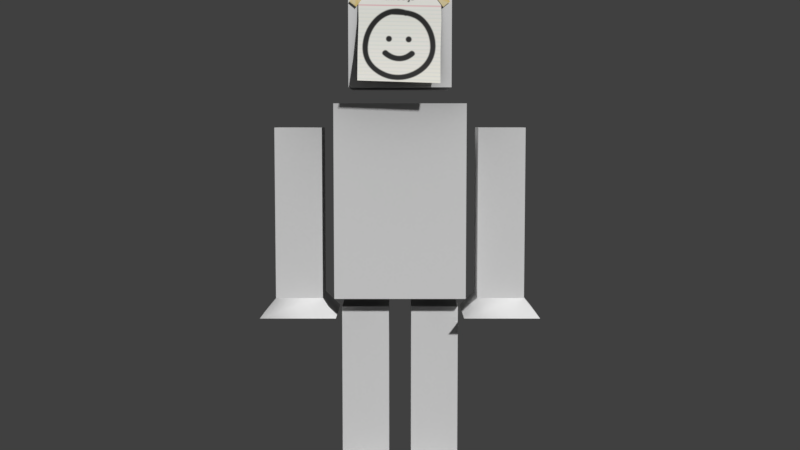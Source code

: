 # Source: boxman.blend  (saved by Blender 5.2.44; exported with 4.5.12 LTS)
import bpy
from mathutils import Matrix  # noqa: F401  (used for matrix-valued properties, if any)

bpy.ops.wm.read_factory_settings(use_empty=True)
scene = bpy.context.scene
scene.name = 'Scene'

# ---- images (referenced by path relative to the original .blend; pixels are not part of the script)
import os
ASSET_DIR = os.environ.get("B2B_ASSET_DIR", "")  # directory of the original .blend (textures are referenced by path, not embedded)
HERE = os.path.dirname(os.path.abspath(__file__))  # packed textures are extracted next to this script under _unpacked/

def load_image(name, relpath, width, height, colorspace="sRGB"):
    """Load a texture the original file referenced (path relative to the .blend, or extracted next to this script)."""
    p = next((c for c in (os.path.join(HERE, relpath), os.path.join(ASSET_DIR, relpath)) if relpath and os.path.exists(c)), "")
    if p:
        img = bpy.data.images.load(p, check_existing=True)
        img.name = name
    else:  # same state as the original file: an image datablock whose file is absent (Cycles renders it pink)
        img = bpy.data.images.new(name, width, height)
        img.source = "FILE"
        img.filepath = "//" + (relpath or name)
    img.colorspace_settings.name = colorspace
    return img
img_boxman_png = load_image('boxman.png', '_unpacked/boxman.3ca98e97.png', 512, 512, 'sRGB')

# ---- materials (node trees are filled in below, after node groups)
mat_boxman = bpy.data.materials.new('Boxman')
mat_boxman.use_backface_culling_lightprobe_volume = False
mat_boxman.use_transparent_shadow = False

# ---- node groups
ng_auto_smooth = bpy.data.node_groups.new('Auto Smooth', 'GeometryNodeTree')
_s = ng_auto_smooth.interface.new_socket(name='Geometry', in_out='OUTPUT', socket_type='NodeSocketGeometry')
_s = ng_auto_smooth.interface.new_socket(name='Geometry', in_out='INPUT', socket_type='NodeSocketGeometry')
_s = ng_auto_smooth.interface.new_socket(name='Angle', in_out='INPUT', socket_type='NodeSocketFloat')
_s.subtype = 'ANGLE'
_s.min_value = 0.0
_s.max_value = 3.142
ng_auto_smooth.is_modifier = True
_N = ng_auto_smooth.nodes; _L = ng_auto_smooth.links
n0 = _N.new('NodeGroupOutput'); n0.name = 'Group Output'; n0.location = (480, -100)
n1 = _N.new('NodeGroupInput'); n1.name = 'Group Input'; n1.location = (-420, -300)
n2 = _N.new('NodeGroupInput'); n2.name = 'Group Input.001'; n2.location = (-60, -100)
n3 = _N.new('GeometryNodeSetShadeSmooth'); n3.name = 'Set Shade Smooth'; n3.location = (120, -100)
n3.domain = 'EDGE'
n4 = _N.new('GeometryNodeSetShadeSmooth'); n4.name = 'Set Shade Smooth.001'; n4.location = (300, -100)
n5 = _N.new('GeometryNodeInputMeshEdgeAngle'); n5.name = 'Edge Angle'; n5.location = (-420, -220)
n6 = _N.new('GeometryNodeInputEdgeSmooth'); n6.name = 'Is Edge Smooth'; n6.location = (-60, -160)
n7 = _N.new('GeometryNodeInputShadeSmooth'); n7.name = 'Is Face Smooth'; n7.location = (-240, -340)
n8 = _N.new('FunctionNodeBooleanMath'); n8.name = 'Boolean Math'; n8.location = (-60, -220)
n9 = _N.new('FunctionNodeCompare'); n9.name = 'Compare'; n9.location = (-240, -180)
n9.operation = 'LESS_EQUAL'
_L.new(n5.outputs[0], n9.inputs[0])
_L.new(n4.outputs[0], n0.inputs[0])
_L.new(n1.outputs[1], n9.inputs[1])
_L.new(n9.outputs[0], n8.inputs[0])
_L.new(n7.outputs[0], n8.inputs[1])
_L.new(n2.outputs[0], n3.inputs[0])
_L.new(n6.outputs[0], n3.inputs[1])
_L.new(n3.outputs[0], n4.inputs[0])
_L.new(n8.outputs[0], n3.inputs[2])
n0.is_active_output = True

# ---- material node trees
mat_boxman.use_nodes = True; mat_boxman.node_tree.nodes.clear()
_N = mat_boxman.node_tree.nodes; _L = mat_boxman.node_tree.links
n0 = _N.new('ShaderNodeOutputMaterial'); n0.name = 'Material Output'; n0.location = (300, 300)
n1 = _N.new('ShaderNodeBsdfPrincipled'); n1.name = 'Principled BSDF'; n1.location = (10, 300)
n1.distribution = 'GGX'
n1.subsurface_method = 'BURLEY'
n1.inputs[3].default_value = 1.45
n1.inputs[27].default_value = (0.0, 0.0, 0.0, 1.0)
n1.inputs[28].default_value = 1.0
n2 = _N.new('ShaderNodeTexImage'); n2.name = 'Image Texture'; n2.location = (-329, 199)
n2.image = img_boxman_png
_L.new(n1.outputs[0], n0.inputs[0])
_L.new(n2.outputs[0], n1.inputs[0])
n0.is_active_output = True

# ---- world
world_world = bpy.data.worlds.new('World'); scene.world = world_world
world_world.use_nodes = True; world_world.node_tree.nodes.clear()
_N = world_world.node_tree.nodes; _L = world_world.node_tree.links
n0 = _N.new('ShaderNodeOutputWorld'); n0.name = 'World Output'; n0.location = (280, 0)
n1 = _N.new('ShaderNodeBackground'); n1.name = 'Background'; n1.location = (0, 0)
n1.inputs[0].default_value = (0.05088, 0.05088, 0.05088, 1.0)
n2 = _N.new('NodeFrame'); n2.name = 'Frame'; n2.location = (0, 0)
n2.label = 'Versioning: Use Nodes was removed'
n2.width = 160
n0.parent = n2
n1.parent = n2
_L.new(n1.outputs[0], n0.inputs[0])
n0.is_active_output = True
world_world.color = (0.05088, 0.05088, 0.05088)
world_world.use_sun_shadow = False
world_world.sun_shadow_jitter_overblur = 0.0
world_world.cycles.sampling_method = 'MANUAL'

# ---- cameras
cam_claudepreviewcamdata = bpy.data.cameras.new('ClaudePreviewCamData')

# ---- meshes
me_cube_001 = bpy.data.meshes.new('Cube.001')
me_cube_001.from_pydata([(-0.2551, -0.2551, 1.994), (-0.2551, -0.2551, 2.505), (-0.2551, 0.2551, 1.994), (-0.2551, 0.2551, 2.505), (0.2551, -0.2551, 1.994), (0.2551, -0.2551, 2.505), (0.2551, 0.2551, 1.994), (0.2551, 0.2551, 2.505), (-0.3345, -0.1925, 0.9263), (-0.3345, -0.1925, 1.916), (-0.3345, 0.1925, 0.9263), (-0.3345, 0.1925, 1.916), (0.3345, -0.1925, 0.9263), (0.3345, -0.1925, 1.916), (0.3345, 0.1925, 0.9263), (0.3345, 0.1925, 1.916), (0.3979, 0.0, 1.357), (0.6388, 0.0, 1.357), (0.6388, -0.1205, 1.357), (0.6388, 0.1205, 1.275), (0.6388, 0.1205, 1.357), (0.6388, 0.1205, 1.44), (0.3979, 0.1205, 1.275), (0.3979, 0.1205, 1.357), (0.3979, 0.1205, 1.44), (0.3979, -0.1205, 1.357), (0.6388, 0.1205, 1.795), (0.6388, 0.1205, 0.9195), (0.6388, -0.1205, 1.795), (0.6388, -0.1205, 0.9195), (0.3979, 0.1205, 1.795), (0.3979, 0.1205, 0.9195), (0.3979, -0.1205, 1.795), (0.3979, -0.1205, 0.9195), (-0.3979, -0.1205, 0.9195), (-0.3979, -0.1205, 1.795), (-0.3979, 0.1205, 0.9195), (-0.3979, 0.1205, 1.795), (-0.6388, -0.1205, 0.9195), (-0.6388, -0.1205, 1.795), (-0.6388, 0.1205, 0.9195), (-0.6388, 0.1205, 1.795), (-0.3979, -0.1205, 1.357), (-0.3979, 0.1205, 1.44), (-0.3979, 0.1205, 1.357), (-0.3979, 0.1205, 1.275), (-0.6388, 0.1205, 1.44), (-0.6388, 0.1205, 1.357), (-0.6388, 0.1205, 1.275), (-0.6388, -0.1205, 1.357), (-0.6388, 0.0, 1.357), (-0.3979, 0.0, 1.357), (-0.05749, 0.1205, -9.934e-05), (-0.05749, 0.1205, 0.8758), (-0.05749, -0.1205, -9.934e-05), (-0.05749, -0.1205, 0.8758), (-0.2984, 0.1205, -9.934e-05), (-0.2984, 0.1205, 0.8758), (-0.2984, -0.1205, -9.934e-05), (-0.2984, -0.1205, 0.8758), (-0.05749, 0.1205, 0.4379), (-0.05749, -0.1205, 0.5205), (-0.05749, -0.1205, 0.4379), (-0.05749, -0.1205, 0.3552), (-0.2984, -0.1205, 0.5205), (-0.2984, -0.1205, 0.4379), (-0.2984, -0.1205, 0.3552), (-0.2984, 0.1205, 0.4379), (-0.2984, -8.142e-09, 0.4379), (-0.05749, -8.142e-09, 0.4379), (0.05749, -8.142e-09, 0.4379), (0.2984, -8.142e-09, 0.4379), (0.2984, 0.1205, 0.4379), (0.2984, -0.1205, 0.3552), (0.2984, -0.1205, 0.4379), (0.2984, -0.1205, 0.5205), (0.05749, -0.1205, 0.3552), (0.05749, -0.1205, 0.4379), (0.05749, -0.1205, 0.5205), (0.05749, 0.1205, 0.4379), (0.2984, -0.1205, 0.8758), (0.2984, -0.1205, -9.934e-05), (0.2984, 0.1205, 0.8758), (0.2984, 0.1205, -9.934e-05), (0.05749, -0.1205, 0.8758), (0.05749, -0.1205, -9.934e-05), (0.05749, 0.1205, 0.8758), (0.05749, 0.1205, -9.934e-05), (-0.3345, -0.1925, 1.174), (-0.3345, -0.1925, 1.421), (-0.3345, -0.1925, 1.668), (-0.3345, 0.1925, 1.668), (-0.3345, 0.1925, 1.421), (-0.3345, 0.1925, 1.174), (0.3345, 0.1925, 1.668), (0.3345, 0.1925, 1.421), (0.3345, 0.1925, 1.174), (0.3345, -0.1925, 1.668), (0.3345, -0.1925, 1.421), (0.3345, -0.1925, 1.174), (-0.2155, -0.2643, 2.385), (-0.2492, -0.2629, 2.411), (-0.1747, -0.2573, 2.51), (-0.1387, -0.2586, 2.486), (0.212, -0.2643, 2.385), (0.2457, -0.2629, 2.411), (0.1712, -0.2573, 2.51), (0.1352, -0.2586, 2.486), (-0.2087, -0.3194, 2.025), (0.1977, -0.3208, 2.012), (-0.2055, -0.2563, 2.475), (0.2011, -0.2563, 2.475), (-0.2034, -0.2662, 2.319), (-0.2078, -0.2846, 2.166), (0.1988, -0.2846, 2.166), (0.2033, -0.2662, 2.319), (0.3256, -0.2168, 0.8295), (0.3256, 0.2168, 0.8295), (0.7111, 0.2168, 0.8295), (0.7111, -0.2168, 0.8295), (-0.3256, -0.2168, 0.8295), (-0.7111, -0.2168, 0.8295), (-0.7111, 0.2168, 0.8295), (-0.3256, 0.2168, 0.8295), (0.02135, 0.02853, -0.0151), (0.3345, 0.02853, -0.0151), (0.3345, -0.2485, -0.0151), (0.02135, -0.2485, -0.0151), (-0.02135, 0.02853, -0.0151), (-0.02135, -0.2485, -0.0151), (-0.3345, -0.2485, -0.0151), (-0.3345, 0.02853, -0.0151)], [], [(1, 3, 2, 0), (3, 7, 6, 2), (7, 5, 4, 6), (5, 1, 0, 4), (0, 2, 6, 4), (5, 7, 3, 1), (88, 93, 10, 8), (93, 96, 14, 10), (96, 99, 12, 14), (99, 88, 8, 12), (8, 10, 14, 12), (13, 15, 11, 9), (21, 17, 20), (32, 30, 24, 16), (24, 21, 20, 23), (19, 17, 29, 27), (25, 16, 33), (32, 16, 25), (20, 17, 19), (28, 32, 25, 18), (23, 20, 19, 22), (33, 29, 27, 31), (17, 18, 29), (16, 24, 23), (28, 26, 30, 32), (18, 25, 33, 29), (16, 23, 22), (16, 22, 31, 33), (22, 19, 27, 31), (28, 18, 17), (30, 26, 21, 24), (26, 28, 17, 21), (51, 34, 36, 45), (45, 36, 40, 48), (50, 38, 49), (49, 38, 34, 42), (34, 36, 40, 38), (39, 35, 37, 41), (39, 49, 42, 35), (39, 50, 49), (37, 43, 46, 41), (43, 44, 47, 46), (44, 45, 48, 47), (35, 51, 43, 37), (51, 44, 43), (51, 45, 44), (35, 42, 51), (47, 48, 50), (46, 47, 50), (41, 46, 50, 39), (48, 40, 38, 50), (42, 34, 51), (69, 63, 54, 52), (63, 66, 58, 54), (68, 67, 56), (67, 60, 52, 56), (52, 56, 58, 54), (57, 59, 55, 53), (57, 53, 60, 67), (57, 67, 68), (55, 59, 64, 61), (61, 64, 65, 62), (62, 65, 66, 63), (53, 55, 61, 69), (69, 61, 62), (69, 62, 63), (53, 69, 60), (65, 68, 66), (64, 68, 65), (59, 57, 68, 64), (66, 68, 56, 58), (60, 69, 52), (75, 74, 71), (86, 70, 78, 84), (78, 77, 74, 75), (73, 81, 83, 71), (79, 87, 70), (86, 79, 70), (74, 73, 71), (82, 72, 79, 86), (77, 76, 73, 74), (87, 85, 81, 83), (71, 83, 72), (70, 77, 78), (82, 86, 84, 80), (72, 83, 87, 79), (70, 76, 77), (70, 87, 85, 76), (76, 85, 81, 73), (82, 71, 72), (84, 78, 75, 80), (80, 75, 71, 82), (13, 9, 90, 97), (97, 90, 89, 98), (98, 89, 88, 99), (15, 13, 97, 94), (94, 97, 98, 95), (95, 98, 99, 96), (11, 15, 94, 91), (91, 94, 95, 92), (92, 95, 96, 93), (9, 11, 91, 90), (90, 91, 92, 89), (89, 92, 93, 88), (101, 100, 103, 102), (105, 106, 107, 104), (112, 115, 111, 110), (108, 109, 114, 113), (113, 114, 115, 112), (116, 117, 118, 119), (31, 27, 118, 117), (33, 31, 117, 116), (27, 29, 119, 118), (29, 33, 116, 119), (120, 121, 122, 123), (34, 38, 121, 120), (36, 34, 120, 123), (40, 36, 123, 122), (38, 40, 122, 121), (124, 125, 126, 127), (87, 83, 125, 124), (81, 85, 127, 126), (85, 87, 124, 127), (83, 81, 126, 125), (128, 129, 130, 131), (54, 58, 130, 129), (58, 56, 131, 130), (56, 52, 128, 131), (52, 54, 129, 128)])
me_cube_001.polygons.foreach_set('use_smooth', [True] * 129)
_k = set([(0, 1), (0, 2), (0, 4), (1, 3), (1, 5), (2, 3), (2, 6), (3, 7), (4, 5), (4, 6), (5, 7), (6, 7), (8, 10), (8, 12), (8, 88), (9, 11), (9, 13), (9, 90), (10, 14), (10, 93), (11, 15), (11, 91), (12, 14), (12, 99), (13, 15), (13, 97), (14, 96), (15, 94), (18, 28), (18, 29), (19, 20), (19, 27), (20, 21), (21, 26), (22, 23), (22, 31), (23, 24), (24, 30), (25, 32), (25, 33), (26, 28), (26, 30), (27, 29), (27, 31), (28, 32), (29, 33), (30, 32), (31, 33), (34, 36), (34, 38), (34, 42), (35, 37), (35, 39), (35, 42), (36, 40), (36, 45), (37, 41), (37, 43), (38, 40), (38, 49), (39, 41), (39, 49), (40, 48), (41, 46), (43, 44), (44, 45), (46, 47), (47, 48), (52, 54), (52, 56), (52, 60), (53, 55), (53, 57), (53, 60), (54, 58), (54, 63), (55, 59), (55, 61), (56, 58), (56, 67), (57, 59), (57, 67), (58, 66), (59, 64), (61, 62), (62, 63), (64, 65), (65, 66), (72, 82), (72, 83), (73, 74), (73, 81), (74, 75), (75, 80), (76, 77), (76, 85), (77, 78), (78, 84), (79, 86), (79, 87), (80, 82), (80, 84), (81, 83), (81, 85), (82, 86), (83, 87), (84, 86), (85, 87), (88, 89), (89, 90), (91, 92), (92, 93), (94, 95), (95, 96), (97, 98), (98, 99), (116, 117), (116, 119), (117, 118), (118, 119), (120, 121), (120, 123), (121, 122), (122, 123), (124, 125), (124, 127), (125, 126), (126, 127), (128, 129), (128, 131), (129, 130), (130, 131)])
me_cube_001.attributes.new('sharp_edge', 'BOOLEAN', 'EDGE').data.foreach_set('value', [ (min(e.vertices), max(e.vertices)) in _k for e in me_cube_001.edges])
_uv = me_cube_001.uv_layers.new(name='UV')
_uv.uv.foreach_set('vector', [0.6834, 0.01037, 0.6834, 0.1717, 0.5193, 0.1717, 0.5193, 0.01037, 0.5077, 0.6637, 0.3436, 0.6637, 0.3436, 0.5023, 0.5077, 0.5023, 0.01037, 0.3791, 0.1745, 0.3791, 0.1745, 0.5405, 0.01037, 0.5405, 0.1745, 0.5612, 0.1745, 0.7226, 0.01037, 0.7226, 0.01037, 0.5612, 0.6834, 0.3538, 0.5193, 0.3538, 0.5193, 0.1925, 0.6834, 0.1925, 0.5285, 0.5023, 0.6926, 0.5023, 0.6926, 0.6637, 0.5285, 0.6637, 0.2844, 0.4354, 0.1953, 0.4354, 0.1953, 0.3791, 0.2844, 0.3791, 0.3436, 0.1793, 0.4985, 0.1793, 0.4985, 0.2356, 0.3436, 0.2356, 0.5756, 0.3924, 0.5756, 0.4816, 0.5193, 0.4816, 0.5193, 0.3924, 0.4985, 0.3127, 0.3436, 0.3127, 0.3436, 0.2564, 0.4985, 0.2564, 0.1953, 0.6251, 0.2844, 0.6251, 0.2844, 0.7775, 0.1953, 0.7775, 0.4959, 0.6844, 0.4959, 0.7736, 0.3436, 0.7736, 0.3436, 0.6844, 0.605, 0.8419, 0.6329, 0.8607, 0.605, 0.8607, 0.5843, 0.9604, 0.5285, 0.9604, 0.5285, 0.8795, 0.5564, 0.8607, 0.8211, 0.7312, 0.7653, 0.7312, 0.7653, 0.7124, 0.8211, 0.7124, 0.605, 0.8795, 0.6329, 0.8607, 0.6608, 0.9604, 0.605, 0.9604, 0.5843, 0.8607, 0.5564, 0.8607, 0.5843, 0.761, 0.5843, 0.9604, 0.5564, 0.8607, 0.5843, 0.8607, 0.605, 0.8607, 0.6329, 0.8607, 0.605, 0.8795, 0.9184, 0.6126, 0.9742, 0.6126, 0.9742, 0.7123, 0.9184, 0.7123, 0.8211, 0.7124, 0.7653, 0.7124, 0.7653, 0.6935, 0.8211, 0.6935, 0.7807, 0.3062, 0.7807, 0.361, 0.8365, 0.361, 0.8365, 0.3062, 0.6329, 0.8607, 0.6608, 0.8607, 0.6608, 0.9604, 0.5564, 0.8607, 0.5285, 0.8795, 0.5285, 0.8607, 0.4759, 0.8492, 0.4201, 0.8492, 0.4201, 0.7943, 0.4759, 0.7943, 0.9184, 0.7123, 0.9742, 0.7123, 0.9742, 0.812, 0.9184, 0.812, 0.5564, 0.8607, 0.5285, 0.8607, 0.5285, 0.8419, 0.5564, 0.8607, 0.5285, 0.8419, 0.5285, 0.761, 0.5843, 0.761, 0.8211, 0.6935, 0.7653, 0.6935, 0.7653, 0.6126, 0.8211, 0.6126, 0.6608, 0.761, 0.6608, 0.8607, 0.6329, 0.8607, 0.8211, 0.8121, 0.7653, 0.8121, 0.7653, 0.7312, 0.8211, 0.7312, 0.605, 0.761, 0.6608, 0.761, 0.6329, 0.8607, 0.605, 0.8419, 0.8086, 0.1101, 0.7807, 0.01037, 0.8365, 0.01037, 0.8365, 0.09128, 0.06618, 0.8619, 0.06618, 0.9428, 0.01037, 0.9428, 0.01037, 0.8619, 0.1466, 0.843, 0.1745, 0.7433, 0.1745, 0.843, 0.9338, 0.1101, 0.9338, 0.01037, 0.9896, 0.01037, 0.9896, 0.1101, 0.7653, 0.8877, 0.8211, 0.8877, 0.8211, 0.8328, 0.7653, 0.8328, 0.1953, 0.853, 0.1953, 0.7982, 0.2511, 0.7982, 0.2511, 0.853, 0.9338, 0.2098, 0.9338, 0.1101, 0.9896, 0.1101, 0.9896, 0.2098, 0.1745, 0.9428, 0.1466, 0.843, 0.1745, 0.843, 0.06618, 0.7433, 0.06618, 0.8242, 0.01037, 0.8242, 0.01037, 0.7433, 0.06618, 0.8242, 0.06618, 0.843, 0.01037, 0.843, 0.01037, 0.8242, 0.06618, 0.843, 0.06618, 0.8619, 0.01037, 0.8619, 0.01037, 0.843, 0.7807, 0.2098, 0.8086, 0.1101, 0.8365, 0.1289, 0.8365, 0.2098, 0.8086, 0.1101, 0.8365, 0.1101, 0.8365, 0.1289, 0.8086, 0.1101, 0.8365, 0.09128, 0.8365, 0.1101, 0.7807, 0.2098, 0.7807, 0.1101, 0.8086, 0.1101, 0.1187, 0.843, 0.1187, 0.8242, 0.1466, 0.843, 0.1187, 0.8619, 0.1187, 0.843, 0.1466, 0.843, 0.1187, 0.9428, 0.1187, 0.8619, 0.1466, 0.843, 0.1745, 0.9428, 0.1187, 0.8242, 0.1187, 0.7433, 0.1745, 0.7433, 0.1466, 0.843, 0.7807, 0.1101, 0.7807, 0.01037, 0.8086, 0.1101, 0.6282, 0.7123, 0.647, 0.6844, 0.7279, 0.6844, 0.7279, 0.7403, 0.9742, 0.4733, 0.9184, 0.4733, 0.9184, 0.3924, 0.9742, 0.3924, 0.8852, 0.1101, 0.8573, 0.1101, 0.8573, 0.01037, 0.8211, 0.4922, 0.7653, 0.4922, 0.7653, 0.3924, 0.8211, 0.3924, 0.3994, 0.8492, 0.3994, 0.7943, 0.3436, 0.7943, 0.3436, 0.8492, 0.7042, 0.3062, 0.76, 0.3062, 0.76, 0.361, 0.7042, 0.361, 0.8211, 0.5919, 0.7653, 0.5919, 0.7653, 0.4922, 0.8211, 0.4922, 0.8573, 0.2098, 0.8573, 0.1101, 0.8852, 0.1101, 0.9742, 0.5918, 0.9184, 0.5918, 0.9184, 0.5109, 0.9742, 0.5109, 0.9742, 0.5109, 0.9184, 0.5109, 0.9184, 0.4921, 0.9742, 0.4921, 0.9742, 0.4921, 0.9184, 0.4921, 0.9184, 0.4733, 0.9742, 0.4733, 0.5285, 0.7403, 0.5285, 0.6844, 0.6094, 0.6844, 0.6282, 0.7123, 0.6282, 0.7123, 0.6094, 0.6844, 0.6282, 0.6844, 0.6282, 0.7123, 0.6282, 0.6844, 0.647, 0.6844, 0.5285, 0.7403, 0.6282, 0.7123, 0.6282, 0.7403, 0.9131, 0.1101, 0.8852, 0.1101, 0.9131, 0.09128, 0.9131, 0.1289, 0.8852, 0.1101, 0.9131, 0.1101, 0.9131, 0.2098, 0.8573, 0.2098, 0.8852, 0.1101, 0.9131, 0.1289, 0.9131, 0.09128, 0.8852, 0.1101, 0.8573, 0.01037, 0.9131, 0.01037, 0.6282, 0.7403, 0.6282, 0.7123, 0.7279, 0.7403, 0.8418, 0.7312, 0.8418, 0.7124, 0.8697, 0.7124, 0.8418, 0.5919, 0.8697, 0.4922, 0.8976, 0.511, 0.8976, 0.5919, 0.7374, 0.8419, 0.7374, 0.8607, 0.6816, 0.8607, 0.6816, 0.8419, 0.8418, 0.6935, 0.8418, 0.6126, 0.8976, 0.6126, 0.8697, 0.7124, 0.8418, 0.4922, 0.8418, 0.3924, 0.8697, 0.4922, 0.8418, 0.5919, 0.8418, 0.4922, 0.8697, 0.4922, 0.8418, 0.7124, 0.8418, 0.6935, 0.8697, 0.7124, 0.7042, 0.2098, 0.7042, 0.1101, 0.76, 0.1101, 0.76, 0.2098, 0.7374, 0.8607, 0.7374, 0.8795, 0.6816, 0.8795, 0.6816, 0.8607, 0.76, 0.2306, 0.7042, 0.2306, 0.7042, 0.2854, 0.76, 0.2854, 0.8697, 0.7124, 0.8976, 0.6126, 0.8976, 0.7124, 0.8697, 0.4922, 0.8976, 0.4922, 0.8976, 0.511, 0.8365, 0.2854, 0.7807, 0.2854, 0.7807, 0.2306, 0.8365, 0.2306, 0.7042, 0.1101, 0.7042, 0.01037, 0.76, 0.01037, 0.76, 0.1101, 0.8697, 0.4922, 0.8976, 0.4733, 0.8976, 0.4922, 0.8697, 0.4922, 0.8418, 0.3924, 0.8976, 0.3924, 0.8976, 0.4733, 0.7374, 0.8795, 0.7374, 0.9604, 0.6816, 0.9604, 0.6816, 0.8795, 0.8976, 0.8121, 0.8697, 0.7124, 0.8976, 0.7124, 0.7374, 0.761, 0.7374, 0.8419, 0.6816, 0.8419, 0.6816, 0.761, 0.8418, 0.8121, 0.8418, 0.7312, 0.8697, 0.7124, 0.8976, 0.8121, 0.4985, 0.4816, 0.3436, 0.4816, 0.3436, 0.4253, 0.4985, 0.4253, 0.4985, 0.4253, 0.3436, 0.4253, 0.3436, 0.369, 0.4985, 0.369, 0.4985, 0.369, 0.3436, 0.369, 0.3436, 0.3127, 0.4985, 0.3127, 0.7446, 0.3924, 0.7446, 0.4816, 0.6882, 0.4816, 0.6882, 0.3924, 0.6882, 0.3924, 0.6882, 0.4816, 0.6319, 0.4816, 0.6319, 0.3924, 0.6319, 0.3924, 0.6319, 0.4816, 0.5756, 0.4816, 0.5756, 0.3924, 0.3436, 0.01037, 0.4985, 0.01037, 0.4985, 0.06669, 0.3436, 0.06669, 0.3436, 0.06669, 0.4985, 0.06669, 0.4985, 0.123, 0.3436, 0.123, 0.3436, 0.123, 0.4985, 0.123, 0.4985, 0.1793, 0.3436, 0.1793, 0.2844, 0.6044, 0.1953, 0.6044, 0.1953, 0.5481, 0.2844, 0.5481, 0.2844, 0.5481, 0.1953, 0.5481, 0.1953, 0.4917, 0.2844, 0.4917, 0.2844, 0.4917, 0.1953, 0.4917, 0.1953, 0.4354, 0.2844, 0.4354, 0.742, 0.583, 0.7134, 0.5816, 0.714, 0.5026, 0.742, 0.5023, 0.2724, 0.8758, 0.2718, 0.7995, 0.3004, 0.7982, 0.3004, 0.8761, 0.3203, 0.1299, 0.01037, 0.1276, 0.01288, 0.01037, 0.3228, 0.01266, 0.3227, 0.3507, 0.01284, 0.3584, 0.01288, 0.2422, 0.3228, 0.2445, 0.3228, 0.2445, 0.01288, 0.2422, 0.01037, 0.1276, 0.3203, 0.1299, 0.7807, 0.3062, 0.8365, 0.3062, 0.8365, 0.361, 0.7807, 0.361, 0.8365, 0.3062, 0.8365, 0.361, 0.8365, 0.361, 0.8365, 0.3062, 0.7807, 0.3062, 0.8365, 0.3062, 0.8365, 0.3062, 0.7807, 0.3062, 0.605, 0.9604, 0.6608, 0.9604, 0.6608, 0.9604, 0.605, 0.9604, 0.7807, 0.361, 0.7807, 0.3062, 0.7807, 0.3062, 0.7807, 0.361, 0.7653, 0.8877, 0.7653, 0.8328, 0.8211, 0.8328, 0.8211, 0.8877, 0.9896, 0.01037, 0.9338, 0.01037, 0.9338, 0.01037, 0.9896, 0.01037, 0.8365, 0.01037, 0.7807, 0.01037, 0.7807, 0.01037, 0.8365, 0.01037, 0.01037, 0.9428, 0.06618, 0.9428, 0.06618, 0.9428, 0.01037, 0.9428, 0.7653, 0.8328, 0.8211, 0.8328, 0.8211, 0.8328, 0.7653, 0.8328, 0.76, 0.2306, 0.76, 0.2854, 0.7042, 0.2854, 0.7042, 0.2306, 0.76, 0.2306, 0.76, 0.2854, 0.76, 0.2854, 0.76, 0.2306, 0.7042, 0.2854, 0.7042, 0.2306, 0.7042, 0.2306, 0.7042, 0.2854, 0.7042, 0.2306, 0.76, 0.2306, 0.76, 0.2306, 0.7042, 0.2306, 0.8976, 0.6126, 0.8418, 0.6126, 0.8418, 0.6126, 0.8976, 0.6126, 0.3994, 0.8492, 0.3436, 0.8492, 0.3436, 0.7943, 0.3994, 0.7943, 0.9742, 0.3924, 0.9184, 0.3924, 0.9184, 0.3924, 0.9742, 0.3924, 0.3436, 0.7943, 0.3994, 0.7943, 0.3994, 0.7943, 0.3436, 0.7943, 0.8211, 0.3924, 0.7653, 0.3924, 0.7653, 0.3924, 0.8211, 0.3924, 0.7279, 0.7403, 0.7279, 0.6844, 0.7279, 0.6844, 0.7279, 0.7403])
me_cube_001.materials.append(mat_boxman)
me_cube_001.use_remesh_preserve_volume = False
me_cube_001.use_remesh_preserve_attributes = False
me_cube_001.use_mirror_vertex_groups = False
me_cube_001.update()
arm_armature = bpy.data.armatures.new('Armature')  # bones are not reproduced

# ---- objects
ob_armature = bpy.data.objects.new('Armature', arm_armature)
ob_game_man = bpy.data.objects.new('game_man', me_cube_001)
ob_claudepreviewcam = bpy.data.objects.new('ClaudePreviewCam', cam_claudepreviewcamdata)

# ---- transforms, parenting, visibility, modifiers, constraints
ob_armature.location = (0.0, 0.0, 0.0)
ob_armature.scale = (0.38, 0.38, 0.38)
ob_armature.lineart.crease_threshold = 0.0
ob_game_man.parent = ob_armature
ob_game_man.matrix_parent_inverse = Matrix(((1.0, 0.0, 0.0, 0.0), (0.0, 1.0, 0.0, 0.0), (0.0, 0.0, 1.0, 0.02838), (0.0, 0.0, 0.0, 1.0)))
ob_game_man.location = (0.0, 0.0, 0.0)
ob_game_man.lineart.crease_threshold = 0.0
_vg = ob_game_man.vertex_groups.new(name='body_lower')
for _i, _w in zip([2, 8, 9, 10, 11, 12, 13, 14, 15, 88, 89, 90, 91, 92, 93, 94, 95, 96, 97, 98, 99], [0.0, 1.0, 0.0, 1.0, 0.0, 1.0, 0.0, 1.0, 0.0, 0.75, 0.5, 0.25, 0.25, 0.5, 0.75, 0.25, 0.5, 0.75, 0.25, 0.5, 0.75]): _vg.add([_i], _w, 'REPLACE')
_vg = ob_game_man.vertex_groups.new(name='body_upper')
for _i, _w in zip([8, 9, 10, 11, 12, 13, 14, 15, 53, 55, 82, 86, 88, 89, 90, 91, 92, 93, 94, 95, 96, 97, 98, 99], [0.0, 1.0, 0.0, 1.0, 0.0, 1.0, 0.0, 1.0, 0.0, 0.0, 0.0, 0.0, 0.25, 0.5, 0.75, 0.75, 0.5, 0.25, 0.75, 0.5, 0.25, 0.75, 0.5, 0.25]): _vg.add([_i], _w, 'REPLACE')
_vg = ob_game_man.vertex_groups.new(name='head')
_vg.add([0, 1, 2, 3, 4, 5, 6, 7, 100, 101, 102, 103, 104, 105, 106, 107, 108, 109, 110, 111, 112, 113, 114, 115], 1.0, 'REPLACE')
_vg = ob_game_man.vertex_groups.new(name='arm_upper.L')
for _i, _w in zip([0, 2, 4, 9, 11, 13, 15, 16, 16, 17, 17, 18, 18, 19, 19, 20, 20, 21, 21, 22, 22, 23, 23, 24, 24, 25, 25, 26, 26, 27, 27, 28, 28, 29, 29, 30, 30, 31, 32, 32, 33, 33, 35, 37, 39, 42, 89, 90, 91, 92, 93, 94, 95, 96, 97, 98, 99, 116, 116, 117, 118, 118, 119, 119], [0.0, 0.0, 0.0, 0.0, 0.0, 0.0, 0.0, 0.9179, 1.0, 0.9219, 1.0, 0.9558, 1.0, 0.2543, 0.3, 0.7437, 0.6, 0.932, 1.0, 0.3291, 0.3, 0.7653, 0.6, 0.945, 1.0, 0.954, 1.0, 0.9944, 0.979, 0.00418, 0.0, 0.9963, 0.9438, 0.05003, 0.0, 0.9947, 0.97, 0.0, 0.9962, 0.9495, 0.05537, 0.0, 0.0, 0.0, 0.0, 0.0, 0.0, 0.0, 0.0, 0.0, 0.0, 0.0, 0.0, 0.0, 0.0, 0.0, 0.0, 0.05537, 0.0, 0.0, 0.00418, 0.0, 0.05003, 0.0]): _vg.add([_i], _w, 'REPLACE')
_vg = ob_game_man.vertex_groups.new(name='arm_lower.L')
for _i, _w in zip([16, 16, 17, 17, 18, 18, 19, 19, 20, 20, 21, 21, 22, 22, 23, 23, 24, 24, 25, 25, 26, 27, 27, 28, 29, 29, 30, 31, 31, 32, 33, 33, 94, 116, 116, 117, 117, 118, 118, 119, 119], [0.08212, 1.0, 0.07812, 1.0, 0.03839, 1.0, 0.7457, 1.0, 0.2563, 0.6, 0.068, 0.3, 0.6709, 1.0, 0.2347, 0.6, 0.05502, 0.3, 0.04192, 1.0, 0.0, 0.9729, 1.0, 0.0, 0.95, 1.0, 0.0, 0.9785, 1.0, 0.0, 0.9446, 1.0, 0.0, 1.0, 1.0, 1.0, 1.0, 1.0, 1.0, 1.0, 1.0]): _vg.add([_i], _w, 'REPLACE')
_vg = ob_game_man.vertex_groups.new(name='arm_upper.R')
for _i, _w in zip([0, 2, 4, 6, 8, 9, 10, 11, 12, 13, 14, 15, 22, 23, 24, 25, 30, 33, 34, 34, 35, 35, 36, 37, 37, 38, 38, 39, 39, 40, 40, 41, 41, 42, 42, 43, 43, 44, 44, 45, 45, 46, 46, 47, 47, 48, 48, 49, 49, 50, 50, 51, 51, 53, 57, 59, 80, 82, 84, 86, 88, 89, 90, 91, 92, 93, 94, 95, 96, 97, 98, 99, 116, 120, 120, 121, 121, 122, 122, 123], [0.0, 0.0, 0.0, 0.0, 0.0, 0.0, 0.0, 0.0, 0.0, 0.0, 0.0, 0.0, 0.0, 0.0, 0.0, 0.0, 0.0, 0.0, 0.05537, 0.0, 0.9962, 0.9495, 0.0, 0.9947, 0.97, 0.05003, 0.0, 0.9963, 0.9438, 0.00418, 0.0, 0.9944, 0.979, 0.954, 1.0, 0.945, 1.0, 0.7653, 0.6, 0.3291, 0.3, 0.932, 1.0, 0.7437, 0.6, 0.2543, 0.3, 0.9558, 1.0, 0.9219, 1.0, 0.9179, 1.0, 0.0, 0.0, 0.0, 0.0, 0.0, 0.0, 0.0, 0.0, 0.0, 0.0, 0.0, 0.0, 0.0, 0.0, 0.0, 0.0, 0.0, 0.0, 0.0, 0.0, 0.05537, 0.0, 0.05003, 0.0, 0.00418, 0.0, 0.0]): _vg.add([_i], _w, 'REPLACE')
_vg = ob_game_man.vertex_groups.new(name='arm_lower.R')
for _i, _w in zip([34, 34, 35, 36, 36, 37, 38, 38, 39, 40, 40, 41, 42, 42, 43, 43, 44, 44, 45, 45, 46, 46, 47, 47, 48, 48, 49, 49, 50, 50, 51, 51, 91, 120, 120, 121, 121, 122, 122, 123, 123], [0.9446, 1.0, 0.0, 0.9785, 1.0, 0.0, 0.95, 1.0, 0.0, 0.9729, 1.0, 0.0, 0.04192, 1.0, 0.05502, 0.3, 0.2347, 0.6, 0.6709, 0.9296, 0.068, 0.3, 0.2563, 0.6, 0.7457, 0.9468, 0.03839, 1.0, 0.07812, 1.0, 0.08212, 1.0, 0.0, 1.0, 1.0, 1.0, 1.0, 1.0, 1.0, 1.0, 1.0]): _vg.add([_i], _w, 'REPLACE')
_vg = ob_game_man.vertex_groups.new(name='leg_upper.L')
for _i, _w in zip([8, 10, 12, 14, 16, 18, 21, 22, 23, 24, 25, 30, 32, 34, 35, 42, 43, 44, 45, 51, 57, 59, 70, 71, 72, 73, 74, 75, 76, 77, 78, 79, 80, 82, 84, 86, 88, 91, 92, 93, 94, 95, 96, 98, 99, 120], [0.0, 0.0, 0.0, 0.0, 0.0, 0.0, 0.0, 0.0, 0.0, 0.0, 0.0, 0.0, 0.0, 0.0, 0.0, 0.0, 0.0, 0.0, 0.0, 0.0, 0.0, 0.0, 1.0, 1.0, 1.0, 0.3, 0.6, 1.0, 0.3, 0.6, 1.0, 1.0, 1.0, 1.0, 1.0, 1.0, 0.0, 0.0, 0.0, 0.0, 0.0, 0.0, 0.0, 0.06342, 0.0, 0.0]): _vg.add([_i], _w, 'REPLACE')
_vg = ob_game_man.vertex_groups.new(name='leg_lower.L')
for _i, _w in zip([8, 14, 53, 55, 70, 71, 72, 73, 74, 75, 76, 77, 78, 79, 80, 81, 82, 83, 84, 85, 86, 87, 124, 125, 126, 127], [0.0, 0.0, 0.0, 0.0, 1.0, 1.0, 1.0, 1.0, 0.6, 0.3, 1.0, 0.6, 0.3, 0.9535, 0.0, 1.0, 0.0, 0.9965, 0.0, 1.0, 0.0, 1.0, 1.0, 1.0, 1.0, 1.0]): _vg.add([_i], _w, 'REPLACE')
_vg = ob_game_man.vertex_groups.new(name='leg_upper.R')
for _i, _w in zip([8, 10, 12, 13, 14, 18, 25, 26, 28, 29, 31, 32, 33, 35, 38, 42, 52, 53, 54, 55, 56, 57, 58, 59, 60, 61, 62, 63, 64, 65, 66, 67, 68, 69, 81, 82, 85, 87, 88, 89, 90, 91, 92, 93, 94, 95, 96, 97, 98, 99, 116, 117, 119, 121, 124, 126, 127, 128, 129, 130, 131], [0.0, 0.0, 0.0, 0.0, 0.0, 0.0, 0.0, 0.0, 0.0, 0.0, 0.0, 0.0, 0.0, 0.0, 0.0, 0.0, 0.0, 1.0, 0.0, 1.0, 0.0, 1.0, 0.0, 1.0, 1.0, 1.0, 0.6, 0.3, 1.0, 0.6, 0.3, 1.0, 1.0, 1.0, 0.0, 0.0, 0.0, 0.0, 0.0, 0.0, 0.0, 0.0, 0.0, 0.0, 0.0, 0.0, 0.0, 0.0, 0.0, 0.0, 0.0, 0.0, 0.0, 0.0, 0.0, 0.0, 0.0, 0.0, 0.0, 0.0, 0.0]): _vg.add([_i], _w, 'REPLACE')
_vg = ob_game_man.vertex_groups.new(name='leg_lower.R')
for _i, _w in zip([52, 53, 54, 55, 56, 57, 58, 59, 60, 61, 62, 63, 64, 65, 66, 67, 68, 69, 84, 86, 128, 129, 130, 131], [1.0, 0.0, 1.0, 0.0, 1.0, 0.0, 1.0, 0.0, 1.0, 0.3, 0.6, 0.9291, 0.3, 0.6, 0.9471, 1.0, 1.0, 1.0, 0.0, 0.0, 1.0, 1.0, 1.0, 1.0]): _vg.add([_i], _w, 'REPLACE')
_vg = ob_game_man.vertex_groups.new(name='arm_upper.L')
_vg = ob_game_man.vertex_groups.new(name='arm_lower.L')
_vg = ob_game_man.vertex_groups.new(name='arm_upper.R')
_vg = ob_game_man.vertex_groups.new(name='arm_lower.R')
_m = ob_game_man.modifiers.new('Armature', 'ARMATURE')
_m.object = ob_armature
_m.use_deform_preserve_volume = True
_m = ob_game_man.modifiers.new('Auto Smooth', 'NODES')
_m.node_group = ng_auto_smooth
_gi = [s.identifier for s in ng_auto_smooth.interface.items_tree if s.item_type == 'SOCKET' and s.in_out == 'INPUT']
_m[_gi[1]] = 3.142  # 'Angle'
ob_claudepreviewcam.location = (0.0, -2.2, 0.7)
ob_claudepreviewcam.rotation_euler = (1.48, -0.0, 0.0)

# ---- collection membership
scene.collection.objects.link(ob_armature)
scene.collection.objects.link(ob_game_man)
scene.collection.objects.link(ob_claudepreviewcam)

# ---- scene / render settings (as saved in the file)
scene.camera = ob_claudepreviewcam
scene.frame_start = 0; scene.frame_end = 28; scene.frame_set(1)
scene.render.engine = 'BLENDER_EEVEE_NEXT'
scene.render.resolution_percentage = 50
scene.render.dither_intensity = 0.0
scene.render.bake_bias = 0.0
scene.render.bake_samples = 0
scene.cycles.use_denoising = False
scene.cycles.samples = 128
scene.cycles.sampling_pattern = 'TABULATED_SOBOL'
scene.cycles.light_sampling_threshold = 0.0
scene.cycles.use_adaptive_sampling = False
scene.cycles.use_light_tree = False
scene.cycles.blur_glossy = 0.0
scene.cycles.sample_clamp_indirect = 0.0
scene.eevee.fast_gi_thickness_near = 0.1
scene.eevee.fast_gi_thickness_far = 0.0
scene.view_settings.view_transform = 'Standard'
bpy.context.view_layer.update()

# ---- added for rendering (the .blend has no usable light): sun
light_auto_sun = bpy.data.lights.new('AutoSun', 'SUN')
light_auto_sun.energy = 3.0
light_auto_sun.angle = 0.0523599
ob_auto_sun = bpy.data.objects.new('AutoSun', light_auto_sun)
scene.collection.objects.link(ob_auto_sun)
ob_auto_sun.rotation_euler = (0.872665, 0.174533, 0.523599)
bpy.context.view_layer.update()
